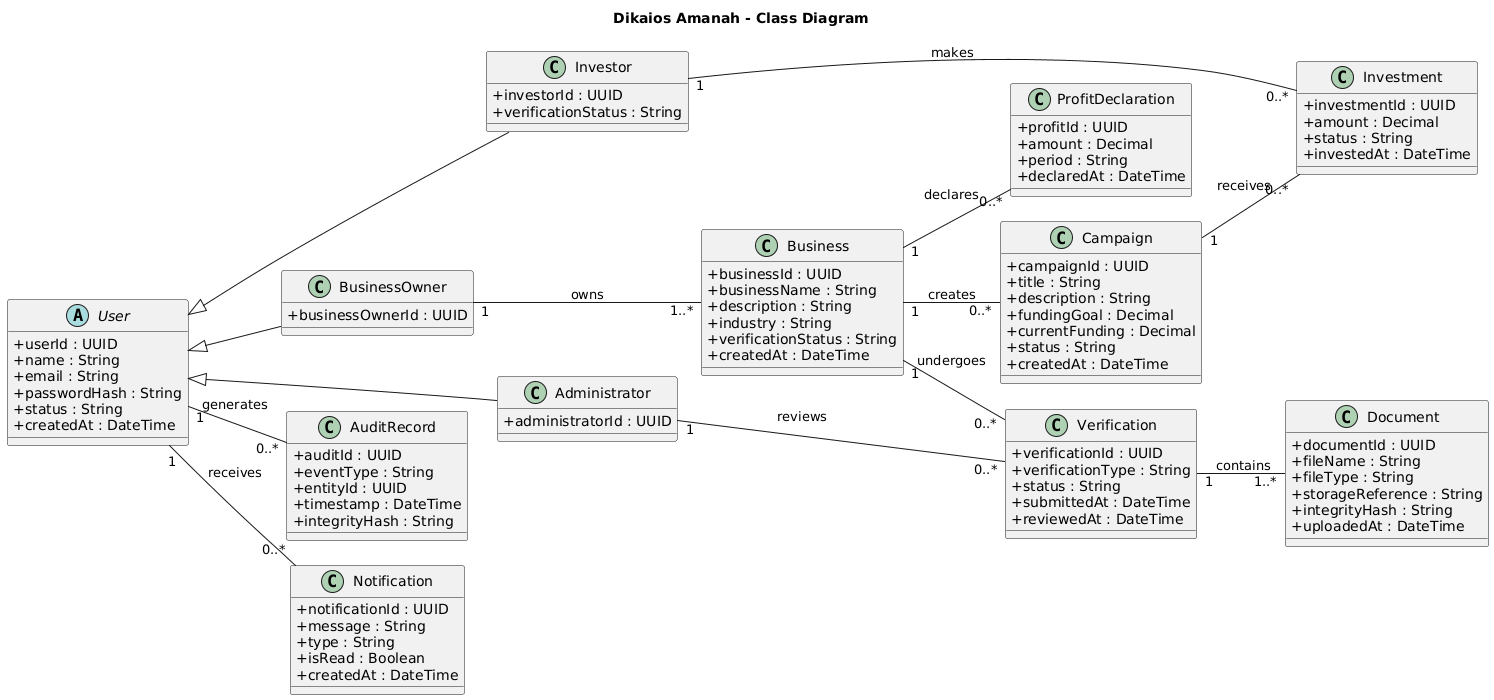

The diagram above was rendered by PlantUML. Its source (embedded in the PNG):
@startuml
title Dikaios Amanah - Class Diagram

left to right direction

skinparam shadowing false
skinparam classAttributeIconSize 0
skinparam nodesep 25
skinparam ranksep 25

' =========================
' USER HIERARCHY
' =========================

abstract class User {
    +userId : UUID
    +name : String
    +email : String
    +passwordHash : String
    +status : String
    +createdAt : DateTime
}

class BusinessOwner {
    +businessOwnerId : UUID
}

class Investor {
    +investorId : UUID
    +verificationStatus : String
}

class Administrator {
    +administratorId : UUID
}

User <|-- BusinessOwner
User <|-- Investor
User <|-- Administrator


' =========================
' BUSINESS DOMAIN
' =========================

class Business {
    +businessId : UUID
    +businessName : String
    +description : String
    +industry : String
    +verificationStatus : String
    +createdAt : DateTime
}

class Campaign {
    +campaignId : UUID
    +title : String
    +description : String
    +fundingGoal : Decimal
    +currentFunding : Decimal
    +status : String
    +createdAt : DateTime
}

class Verification {
    +verificationId : UUID
    +verificationType : String
    +status : String
    +submittedAt : DateTime
    +reviewedAt : DateTime
}

class Document {
    +documentId : UUID
    +fileName : String
    +fileType : String
    +storageReference : String
    +integrityHash : String
    +uploadedAt : DateTime
}

class ProfitDeclaration {
    +profitId : UUID
    +amount : Decimal
    +period : String
    +declaredAt : DateTime
}


' =========================
' INVESTMENT DOMAIN
' =========================

class Investment {
    +investmentId : UUID
    +amount : Decimal
    +status : String
    +investedAt : DateTime
}

class AuditRecord {
    +auditId : UUID
    +eventType : String
    +entityId : UUID
    +timestamp : DateTime
    +integrityHash : String
}

class Notification {
    +notificationId : UUID
    +message : String
    +type : String
    +isRead : Boolean
    +createdAt : DateTime
}


' =========================
' RELATIONSHIPS
' =========================

BusinessOwner "1" -- "1..*" Business : owns

Business "1" -- "0..*" Campaign : creates

Business "1" -- "0..*" Verification : undergoes

Administrator "1" -- "0..*" Verification : reviews

Verification "1" -- "1..*" Document : contains

Business "1" -- "0..*" ProfitDeclaration : declares

Investor "1" -- "0..*" Investment : makes

Campaign "1" -- "0..*" Investment : receives

User "1" -- "0..*" AuditRecord : generates

User "1" -- "0..*" Notification : receives
@enduml